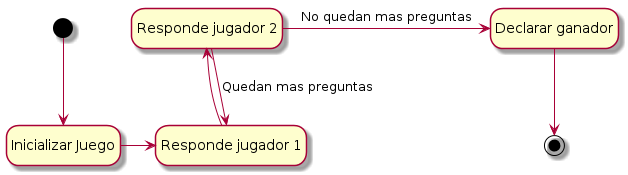

The diagram above was rendered by PlantUML. Its source (embedded in the PNG):
@startuml
hide empty description

state  "Inicializar Juego" as InicializarJuego
state  "Responde jugador 1" as RespondeJugador1
state  "Responde jugador 2" as RespondeJugador2
state "Declarar ganador" as ganador

[*] --> InicializarJuego
InicializarJuego -right-> RespondeJugador1
RespondeJugador1 -left-> RespondeJugador2
RespondeJugador2 -down-> RespondeJugador1 :Quedan mas preguntas
RespondeJugador2 -right-> ganador :No quedan mas preguntas
ganador --> [*]
@enduml